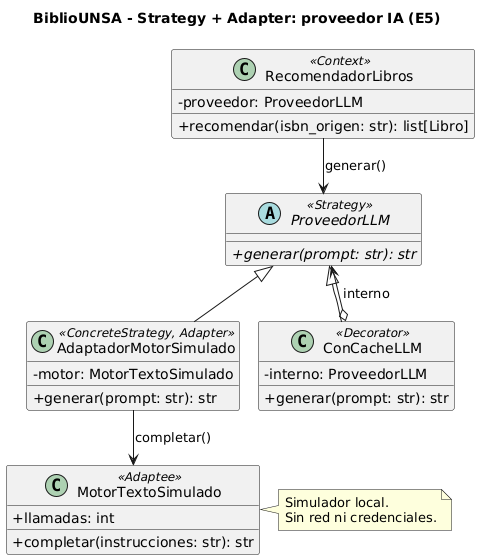

The diagram above was rendered by PlantUML. Its source (embedded in the PNG):
@startuml strategy_adapter_ia
!pragma layout smetana
skinparam classAttributeIconSize 0
skinparam shadowing false
title BiblioUNSA - Strategy + Adapter: proveedor IA (E5)

abstract class ProveedorLLM <<Strategy>> {
  {abstract} +generar(prompt: str): str
}
class AdaptadorMotorSimulado <<ConcreteStrategy, Adapter>> {
  -motor: MotorTextoSimulado
  +generar(prompt: str): str
}
class MotorTextoSimulado <<Adaptee>> {
  +completar(instrucciones: str): str
  +llamadas: int
}
class ConCacheLLM <<Decorator>> {
  -interno: ProveedorLLM
  +generar(prompt: str): str
}
class RecomendadorLibros <<Context>> {
  -proveedor: ProveedorLLM
  +recomendar(isbn_origen: str): list[Libro]
}

ProveedorLLM <|-- AdaptadorMotorSimulado
ProveedorLLM <|-- ConCacheLLM
AdaptadorMotorSimulado --> MotorTextoSimulado : completar()
ConCacheLLM o--> ProveedorLLM : interno
RecomendadorLibros --> ProveedorLLM : generar()

note right of MotorTextoSimulado
  Simulador local.
  Sin red ni credenciales.
end note
@enduml